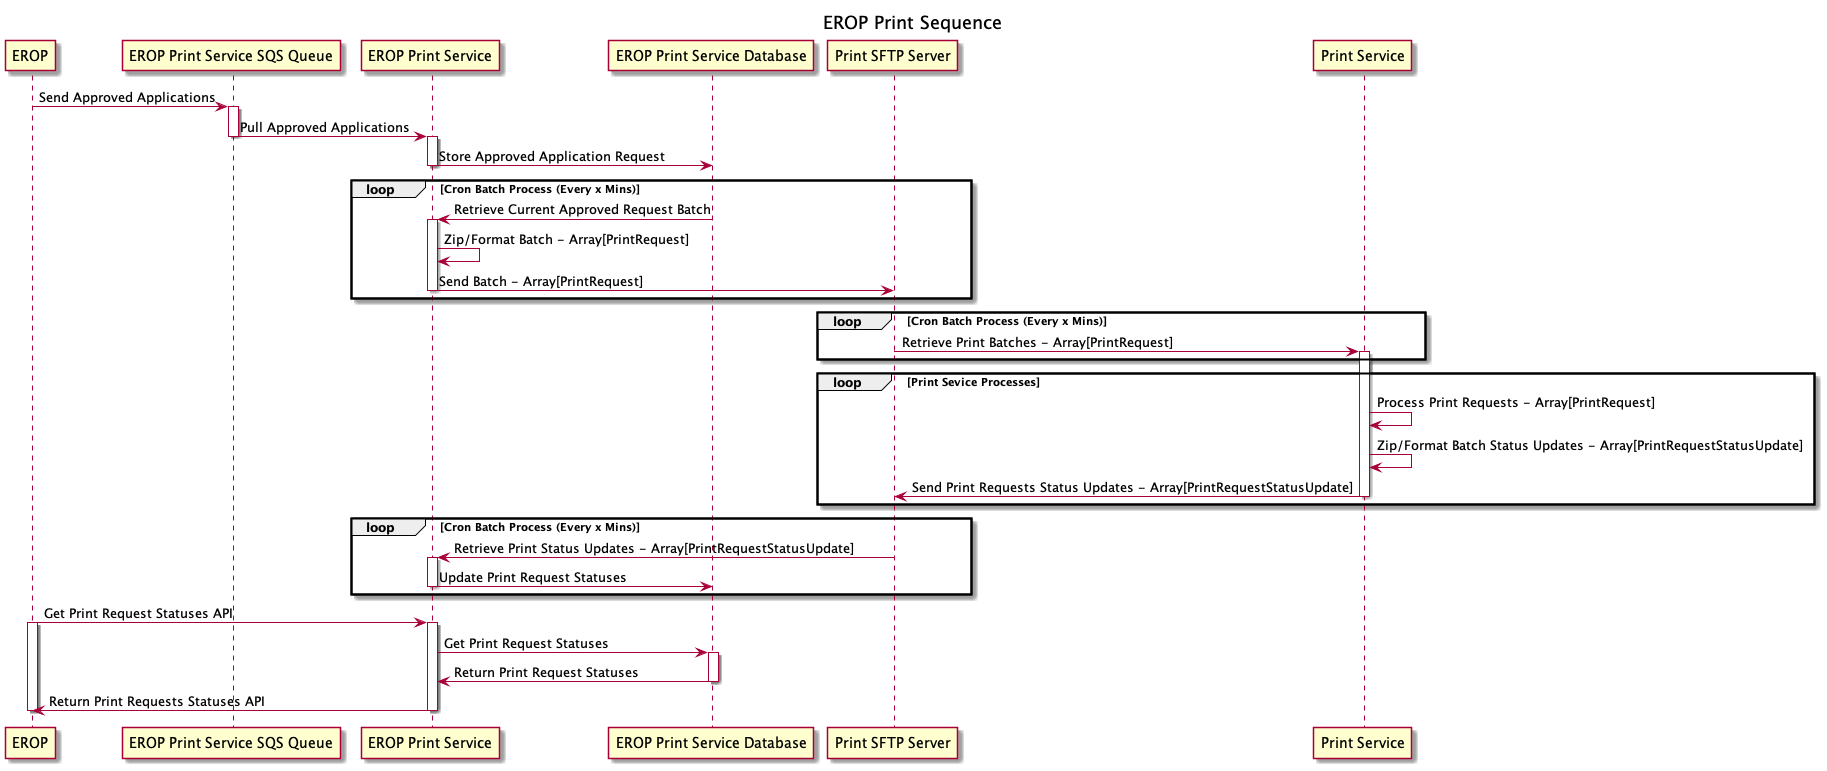

The diagram above was rendered by PlantUML. Its source (embedded in the PNG):
@startuml

title EROP Print Sequence

participant EROP
participant "EROP Print Service SQS Queue"
participant "EROP Print Service"
participant "EROP Print Service Database"
participant "Print SFTP Server"
participant "Print Service"


EROP->"EROP Print Service SQS Queue": Send Approved Applications
activate "EROP Print Service SQS Queue"
"EROP Print Service SQS Queue"->"EROP Print Service": Pull Approved Applications
deactivate "EROP Print Service SQS Queue"
activate "EROP Print Service"
"EROP Print Service"->"EROP Print Service Database": Store Approved Application Request
deactivate "EROP Print Service"

loop Cron Batch Process (Every x Mins)
    "EROP Print Service"<-"EROP Print Service Database": Retrieve Current Approved Request Batch
    activate "EROP Print Service"
    "EROP Print Service"->"EROP Print Service": Zip/Format Batch - Array[PrintRequest]
    "EROP Print Service"->"Print SFTP Server": Send Batch - Array[PrintRequest]
    deactivate "EROP Print Service"
end loop

loop Cron Batch Process (Every x Mins)
    "Print Service"<-"Print SFTP Server": Retrieve Print Batches - Array[PrintRequest]
    activate "Print Service"
end loop

loop Print Sevice Processes
    "Print Service"->"Print Service": Process Print Requests - Array[PrintRequest]
    "Print Service"->"Print Service": Zip/Format Batch Status Updates - Array[PrintRequestStatusUpdate]
    "Print Service"->"Print SFTP Server": Send Print Requests Status Updates - Array[PrintRequestStatusUpdate]
    deactivate "Print Service"
end loop

loop Cron Batch Process (Every x Mins)
    "EROP Print Service"<-"Print SFTP Server": Retrieve Print Status Updates - Array[PrintRequestStatusUpdate]
    activate "EROP Print Service"
    "EROP Print Service"->"EROP Print Service Database": Update Print Request Statuses
    deactivate "EROP Print Service"
end loop

"EROP"->"EROP Print Service": Get Print Request Statuses API
activate "EROP"
activate "EROP Print Service"
"EROP Print Service"->"EROP Print Service Database": Get Print Request Statuses
activate "EROP Print Service Database"
"EROP Print Service"<-"EROP Print Service Database": Return Print Request Statuses
deactivate "EROP Print Service Database"
"EROP Print Service"->"EROP": Return Print Requests Statuses API
deactivate "EROP Print Service"
deactivate "EROP"


@enduml